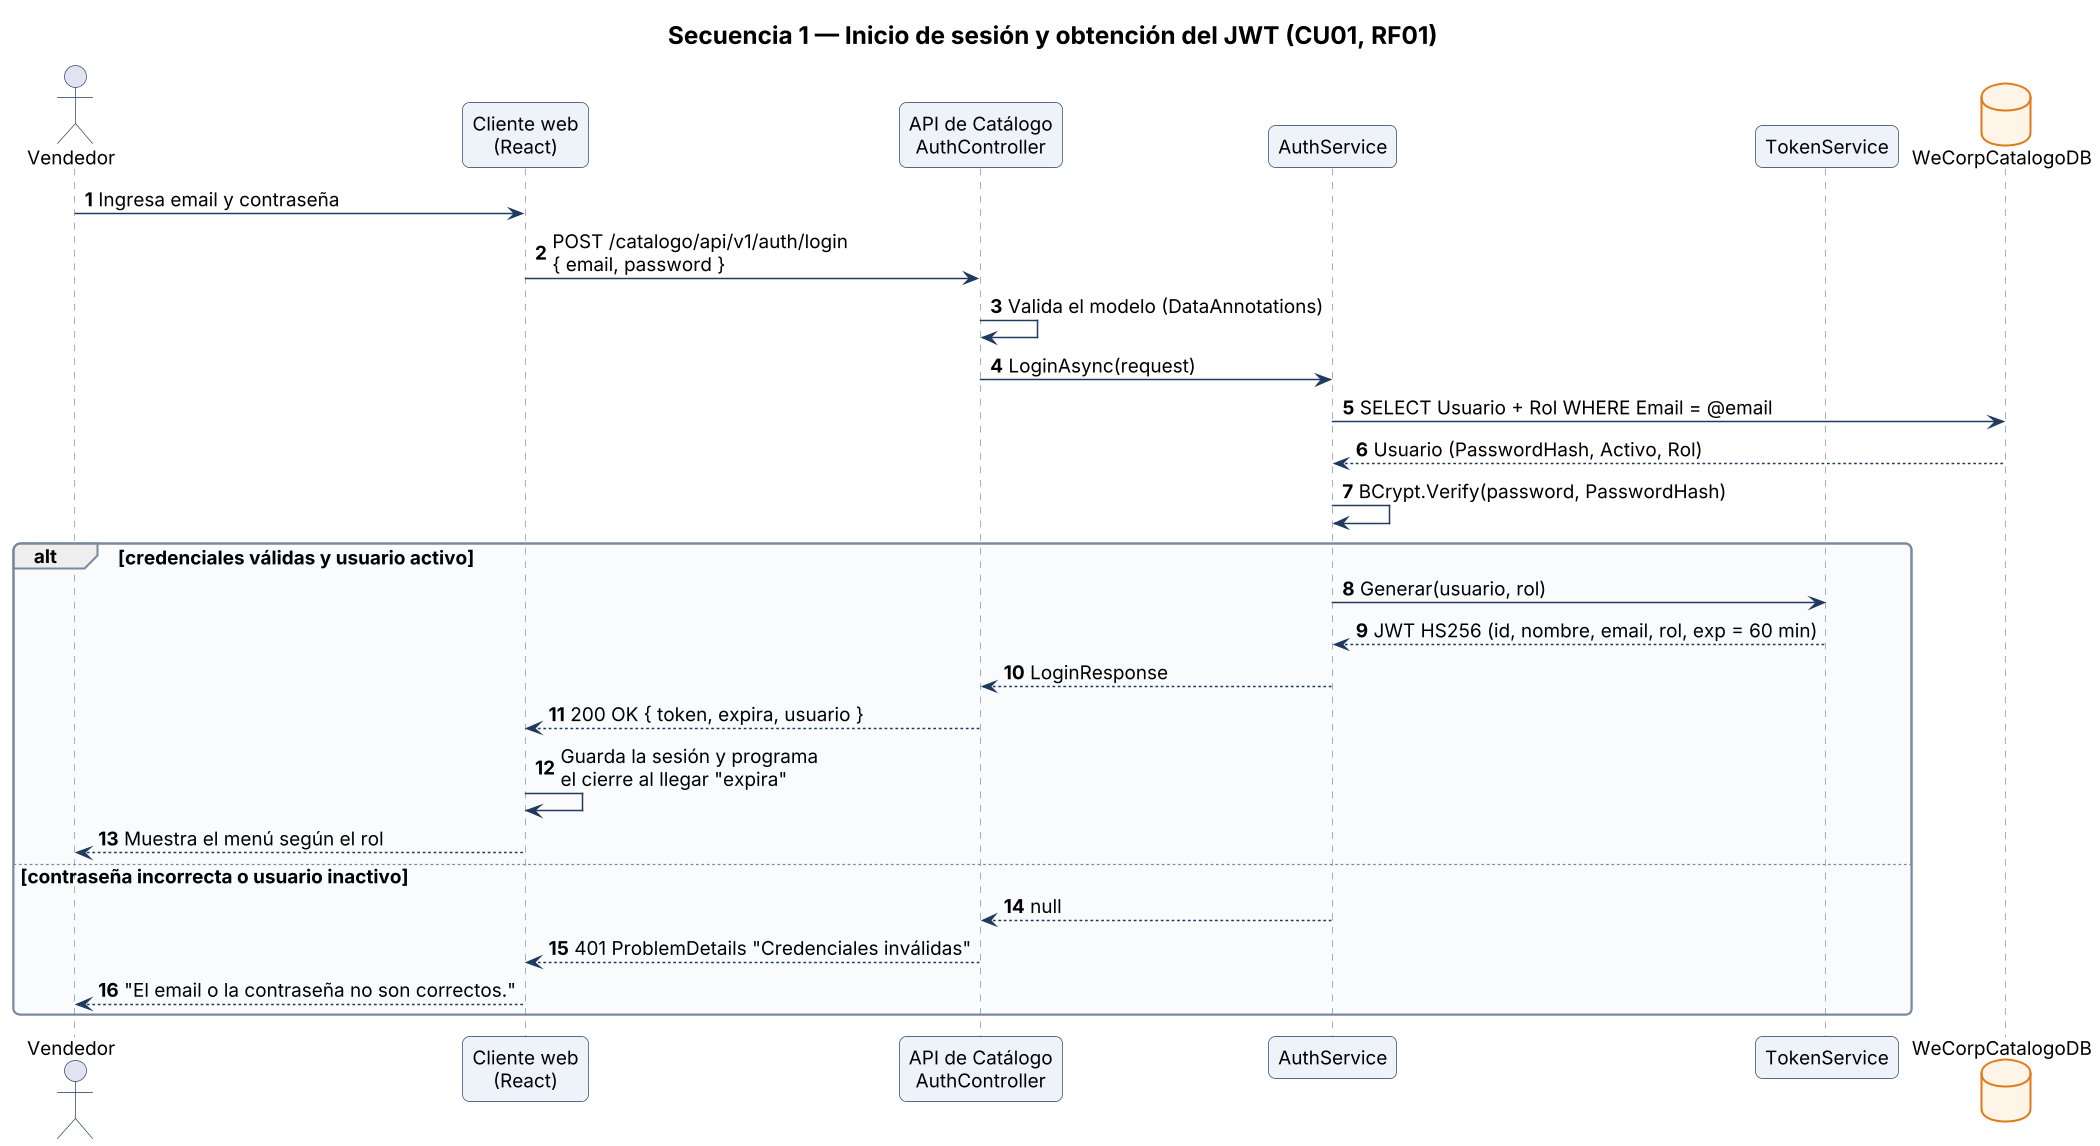

The diagram above was rendered by PlantUML. Its source (embedded in the PNG):
@startuml secuencia-login
skinparamlocked dpi 130
skinparam defaultFontName "Times New Roman"
skinparam defaultFontSize 14
skinparam titleFontSize 18
skinparam shadowing false
skinparam roundCorner 10
skinparam ArrowColor #1F3A5F
skinparam ArrowThickness 1.1
skinparam class {
  BackgroundColor #EEF3F9
  BorderColor #1F3A5F
  HeaderBackgroundColor #DCE3EC
}
skinparam entity {
  BackgroundColor #EEF3F9
  BorderColor #1F3A5F
}
skinparam package {
  BorderColor #7A8A9E
  BackgroundColor #FAFBFD
}
skinparam note {
  BackgroundColor #FFFDF2
  BorderColor #B8A86A
}
skinparam sequence {
  ParticipantBackgroundColor #EEF3F9
  ParticipantBorderColor #1F3A5F
  LifeLineBorderColor #7A8A9E
  ActorBorderColor #1F3A5F
  GroupBorderColor #7A8A9E
}
skinparam state {
  BackgroundColor #EEF3F9
  BorderColor #1F3A5F
}
skinparam database {
  BackgroundColor #FFF4E8
  BorderColor #E07B1A
}
skinparam node {
  BackgroundColor #FAFBFD
  BorderColor #1F3A5F
}
title Secuencia 1 — Inicio de sesión y obtención del JWT (CU01, RF01)
autonumber
actor "Vendedor" as U
participant "Cliente web\n(React)" as WEB
participant "API de Catálogo\nAuthController" as CAT
participant "AuthService" as AUTH
participant "TokenService" as TOK
database "WeCorpCatalogoDB" as DB

U -> WEB : Ingresa email y contraseña
WEB -> CAT : POST /catalogo/api/v1/auth/login\n{ email, password }
CAT -> CAT : Valida el modelo (DataAnnotations)
CAT -> AUTH : LoginAsync(request)
AUTH -> DB : SELECT Usuario + Rol WHERE Email = @email
DB --> AUTH : Usuario (PasswordHash, Activo, Rol)
AUTH -> AUTH : BCrypt.Verify(password, PasswordHash)
alt credenciales válidas y usuario activo
  AUTH -> TOK : Generar(usuario, rol)
  TOK --> AUTH : JWT HS256 (id, nombre, email, rol, exp = 60 min)
  AUTH --> CAT : LoginResponse
  CAT --> WEB : 200 OK { token, expira, usuario }
  WEB -> WEB : Guarda la sesión y programa\nel cierre al llegar "expira"
  WEB --> U : Muestra el menú según el rol
else contraseña incorrecta o usuario inactivo
  AUTH --> CAT : null
  CAT --> WEB : 401 ProblemDetails "Credenciales inválidas"
  WEB --> U : "El email o la contraseña no son correctos."
end
@enduml